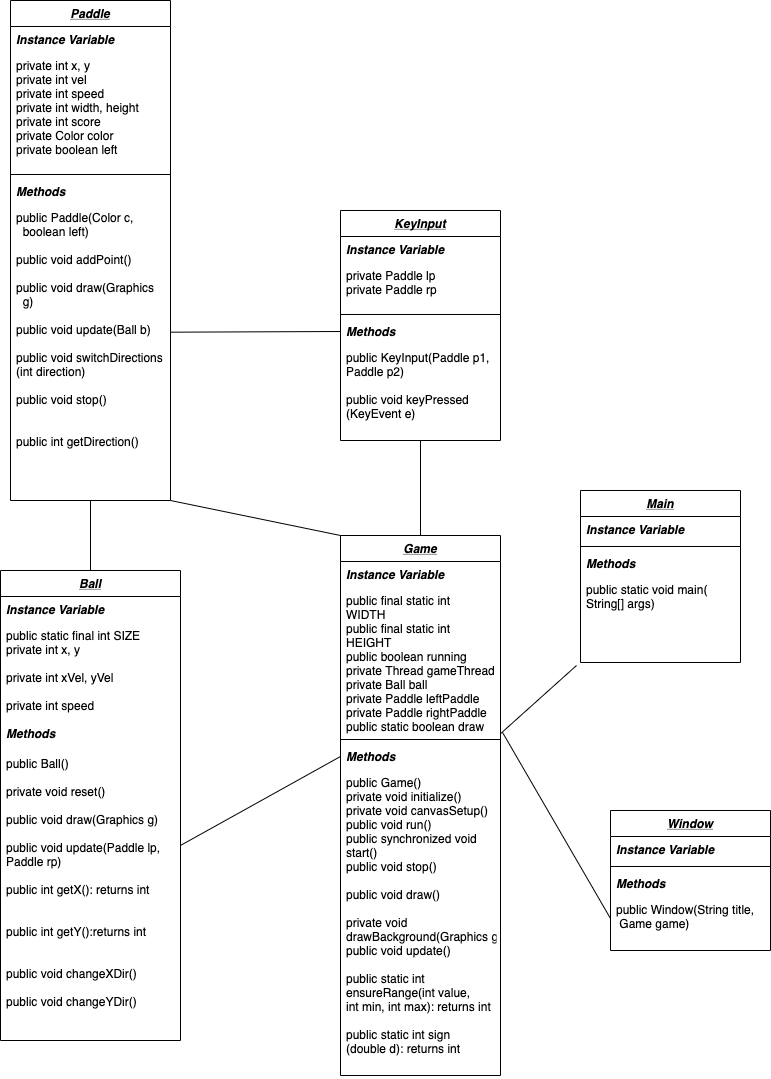

The diagram above was exported from draw.io. Its source (the exported page's mxGraphModel, read from the mxfile embedded in the PNG):
<mxGraphModel dx="1892" dy="1084" grid="1" gridSize="10" guides="1" tooltips="1" connect="1" arrows="1" fold="1" page="1" pageScale="1" pageWidth="827" pageHeight="1169" math="0" shadow="0">
  <root>
    <mxCell id="WIyWlLk6GJQsqaUBKTNV-0" />
    <mxCell id="WIyWlLk6GJQsqaUBKTNV-1" parent="WIyWlLk6GJQsqaUBKTNV-0" />
    <mxCell id="zkfFHV4jXpPFQw0GAbJ--0" value="Ball" style="swimlane;fontStyle=7;align=center;verticalAlign=top;childLayout=stackLayout;horizontal=1;startSize=26;horizontalStack=0;resizeParent=1;resizeLast=0;collapsible=1;marginBottom=0;rounded=0;shadow=0;strokeWidth=1;" parent="WIyWlLk6GJQsqaUBKTNV-1" vertex="1">
      <mxGeometry x="30" y="620" width="180" height="470" as="geometry">
        <mxRectangle x="230" y="140" width="160" height="26" as="alternateBounds" />
      </mxGeometry>
    </mxCell>
    <mxCell id="zkfFHV4jXpPFQw0GAbJ--1" value="Instance Variable" style="text;align=left;verticalAlign=top;spacingLeft=4;spacingRight=4;overflow=hidden;rotatable=0;points=[[0,0.5],[1,0.5]];portConstraint=eastwest;fontStyle=3" parent="zkfFHV4jXpPFQw0GAbJ--0" vertex="1">
      <mxGeometry y="26" width="180" height="26" as="geometry" />
    </mxCell>
    <mxCell id="zkfFHV4jXpPFQw0GAbJ--2" value="public static final int SIZE&#10;private int x, y&#10;&#10;private int xVel, yVel&#10;&#10;private int speed&#10;&#10;&#10;&#10;&#10;&#10;" style="text;align=left;verticalAlign=top;spacingLeft=4;spacingRight=4;overflow=hidden;rotatable=0;points=[[0,0.5],[1,0.5]];portConstraint=eastwest;rounded=0;shadow=0;html=0;fontStyle=0" parent="zkfFHV4jXpPFQw0GAbJ--0" vertex="1">
      <mxGeometry y="52" width="180" height="98" as="geometry" />
    </mxCell>
    <mxCell id="5ldX_OXl3mZm3KI7NWLm-2" value="Methods&#10;&#10;" style="text;align=left;verticalAlign=top;spacingLeft=4;spacingRight=4;overflow=hidden;rotatable=0;points=[[0,0.5],[1,0.5]];portConstraint=eastwest;rounded=0;shadow=0;html=0;fontStyle=3" vertex="1" parent="zkfFHV4jXpPFQw0GAbJ--0">
      <mxGeometry y="150" width="180" height="30" as="geometry" />
    </mxCell>
    <mxCell id="5ldX_OXl3mZm3KI7NWLm-3" value="public Ball()&#10;&#10;private void reset()&#10;&#10;public void draw(Graphics g)&#10;&#10;public void update(Paddle lp, &#10;Paddle rp)&#10;&#10;public int getX(): returns int&#10;&#10;&#10;public int getY():returns int&#10;&#10;&#10;public void changeXDir()&#10;&#10;public void changeYDir()" style="text;align=left;verticalAlign=top;spacingLeft=4;spacingRight=4;overflow=hidden;rotatable=0;points=[[0,0.5],[1,0.5]];portConstraint=eastwest;" vertex="1" parent="zkfFHV4jXpPFQw0GAbJ--0">
      <mxGeometry y="180" width="180" height="290" as="geometry" />
    </mxCell>
    <mxCell id="zkfFHV4jXpPFQw0GAbJ--17" value="KeyInput" style="swimlane;fontStyle=7;align=center;verticalAlign=top;childLayout=stackLayout;horizontal=1;startSize=26;horizontalStack=0;resizeParent=1;resizeLast=0;collapsible=1;marginBottom=0;rounded=0;shadow=0;strokeWidth=1;" parent="WIyWlLk6GJQsqaUBKTNV-1" vertex="1">
      <mxGeometry x="370" y="260" width="160" height="230" as="geometry">
        <mxRectangle x="550" y="140" width="160" height="26" as="alternateBounds" />
      </mxGeometry>
    </mxCell>
    <mxCell id="5ldX_OXl3mZm3KI7NWLm-25" value="Instance Variable" style="text;align=left;verticalAlign=top;spacingLeft=4;spacingRight=4;overflow=hidden;rotatable=0;points=[[0,0.5],[1,0.5]];portConstraint=eastwest;fontStyle=3" vertex="1" parent="zkfFHV4jXpPFQw0GAbJ--17">
      <mxGeometry y="26" width="160" height="26" as="geometry" />
    </mxCell>
    <mxCell id="zkfFHV4jXpPFQw0GAbJ--18" value="private Paddle lp&#10;private Paddle rp" style="text;align=left;verticalAlign=top;spacingLeft=4;spacingRight=4;overflow=hidden;rotatable=0;points=[[0,0.5],[1,0.5]];portConstraint=eastwest;" parent="zkfFHV4jXpPFQw0GAbJ--17" vertex="1">
      <mxGeometry y="52" width="160" height="48" as="geometry" />
    </mxCell>
    <mxCell id="zkfFHV4jXpPFQw0GAbJ--23" value="" style="line;html=1;strokeWidth=1;align=left;verticalAlign=bottom;spacingTop=-1;spacingLeft=3;spacingRight=3;rotatable=0;labelPosition=right;points=[];portConstraint=eastwest;" parent="zkfFHV4jXpPFQw0GAbJ--17" vertex="1">
      <mxGeometry y="100" width="160" height="8" as="geometry" />
    </mxCell>
    <mxCell id="zkfFHV4jXpPFQw0GAbJ--24" value="Methods" style="text;align=left;verticalAlign=top;spacingLeft=4;spacingRight=4;overflow=hidden;rotatable=0;points=[[0,0.5],[1,0.5]];portConstraint=eastwest;fontStyle=3" parent="zkfFHV4jXpPFQw0GAbJ--17" vertex="1">
      <mxGeometry y="108" width="160" height="26" as="geometry" />
    </mxCell>
    <mxCell id="zkfFHV4jXpPFQw0GAbJ--25" value="public KeyInput(Paddle p1, &#10;Paddle p2)&#10;&#10;public void keyPressed&#10;(KeyEvent e)" style="text;align=left;verticalAlign=top;spacingLeft=4;spacingRight=4;overflow=hidden;rotatable=0;points=[[0,0.5],[1,0.5]];portConstraint=eastwest;" parent="zkfFHV4jXpPFQw0GAbJ--17" vertex="1">
      <mxGeometry y="134" width="160" height="86" as="geometry" />
    </mxCell>
    <mxCell id="5ldX_OXl3mZm3KI7NWLm-6" value="Paddle" style="swimlane;fontStyle=7;align=center;verticalAlign=top;childLayout=stackLayout;horizontal=1;startSize=26;horizontalStack=0;resizeParent=1;resizeLast=0;collapsible=1;marginBottom=0;rounded=0;shadow=0;strokeWidth=1;" vertex="1" parent="WIyWlLk6GJQsqaUBKTNV-1">
      <mxGeometry x="40" y="50" width="160" height="500" as="geometry">
        <mxRectangle x="550" y="140" width="160" height="26" as="alternateBounds" />
      </mxGeometry>
    </mxCell>
    <mxCell id="5ldX_OXl3mZm3KI7NWLm-15" value="Instance Variable" style="text;align=left;verticalAlign=top;spacingLeft=4;spacingRight=4;overflow=hidden;rotatable=0;points=[[0,0.5],[1,0.5]];portConstraint=eastwest;fontStyle=3" vertex="1" parent="5ldX_OXl3mZm3KI7NWLm-6">
      <mxGeometry y="26" width="160" height="26" as="geometry" />
    </mxCell>
    <mxCell id="5ldX_OXl3mZm3KI7NWLm-7" value="private int x, y&#10;&#09;private int vel &#10;&#09;private int speed &#10;&#09;private int width, height &#10;&#09;private int score &#10;&#09;private Color color&#10;&#09;private boolean left" style="text;align=left;verticalAlign=top;spacingLeft=4;spacingRight=4;overflow=hidden;rotatable=0;points=[[0,0.5],[1,0.5]];portConstraint=eastwest;" vertex="1" parent="5ldX_OXl3mZm3KI7NWLm-6">
      <mxGeometry y="52" width="160" height="118" as="geometry" />
    </mxCell>
    <mxCell id="5ldX_OXl3mZm3KI7NWLm-12" value="" style="line;html=1;strokeWidth=1;align=left;verticalAlign=bottom;spacingTop=-1;spacingLeft=3;spacingRight=3;rotatable=0;labelPosition=right;points=[];portConstraint=eastwest;" vertex="1" parent="5ldX_OXl3mZm3KI7NWLm-6">
      <mxGeometry y="170" width="160" height="8" as="geometry" />
    </mxCell>
    <mxCell id="5ldX_OXl3mZm3KI7NWLm-8" value="Methods" style="text;align=left;verticalAlign=top;spacingLeft=4;spacingRight=4;overflow=hidden;rotatable=0;points=[[0,0.5],[1,0.5]];portConstraint=eastwest;rounded=0;shadow=0;html=0;fontStyle=3" vertex="1" parent="5ldX_OXl3mZm3KI7NWLm-6">
      <mxGeometry y="178" width="160" height="26" as="geometry" />
    </mxCell>
    <mxCell id="5ldX_OXl3mZm3KI7NWLm-14" value="public Paddle(Color c,&#10;  boolean left)&#10;&#10;public void addPoint()&#10;&#10;public void draw(Graphics&#10;  g)&#10;&#10;public void update(Ball b)&#10;&#10;public void switchDirections&#10;(int direction)&#10;&#10;public void stop()&#10;&#10;&#10;public int getDirection()" style="text;align=left;verticalAlign=top;spacingLeft=4;spacingRight=4;overflow=hidden;rotatable=0;points=[[0,0.5],[1,0.5]];portConstraint=eastwest;" vertex="1" parent="5ldX_OXl3mZm3KI7NWLm-6">
      <mxGeometry y="204" width="160" height="256" as="geometry" />
    </mxCell>
    <mxCell id="5ldX_OXl3mZm3KI7NWLm-26" value="Main" style="swimlane;fontStyle=7;align=center;verticalAlign=top;childLayout=stackLayout;horizontal=1;startSize=26;horizontalStack=0;resizeParent=1;resizeLast=0;collapsible=1;marginBottom=0;rounded=0;shadow=0;strokeWidth=1;" vertex="1" parent="WIyWlLk6GJQsqaUBKTNV-1">
      <mxGeometry x="610" y="540" width="160" height="172" as="geometry">
        <mxRectangle x="550" y="140" width="160" height="26" as="alternateBounds" />
      </mxGeometry>
    </mxCell>
    <mxCell id="5ldX_OXl3mZm3KI7NWLm-27" value="Instance Variable" style="text;align=left;verticalAlign=top;spacingLeft=4;spacingRight=4;overflow=hidden;rotatable=0;points=[[0,0.5],[1,0.5]];portConstraint=eastwest;fontStyle=3" vertex="1" parent="5ldX_OXl3mZm3KI7NWLm-26">
      <mxGeometry y="26" width="160" height="26" as="geometry" />
    </mxCell>
    <mxCell id="5ldX_OXl3mZm3KI7NWLm-29" value="" style="line;html=1;strokeWidth=1;align=left;verticalAlign=bottom;spacingTop=-1;spacingLeft=3;spacingRight=3;rotatable=0;labelPosition=right;points=[];portConstraint=eastwest;" vertex="1" parent="5ldX_OXl3mZm3KI7NWLm-26">
      <mxGeometry y="52" width="160" height="8" as="geometry" />
    </mxCell>
    <mxCell id="5ldX_OXl3mZm3KI7NWLm-30" value="Methods" style="text;align=left;verticalAlign=top;spacingLeft=4;spacingRight=4;overflow=hidden;rotatable=0;points=[[0,0.5],[1,0.5]];portConstraint=eastwest;fontStyle=3" vertex="1" parent="5ldX_OXl3mZm3KI7NWLm-26">
      <mxGeometry y="60" width="160" height="26" as="geometry" />
    </mxCell>
    <mxCell id="5ldX_OXl3mZm3KI7NWLm-31" value="public static void main(&#10;String[] args)" style="text;align=left;verticalAlign=top;spacingLeft=4;spacingRight=4;overflow=hidden;rotatable=0;points=[[0,0.5],[1,0.5]];portConstraint=eastwest;" vertex="1" parent="5ldX_OXl3mZm3KI7NWLm-26">
      <mxGeometry y="86" width="160" height="86" as="geometry" />
    </mxCell>
    <mxCell id="5ldX_OXl3mZm3KI7NWLm-32" value="Window" style="swimlane;fontStyle=7;align=center;verticalAlign=top;childLayout=stackLayout;horizontal=1;startSize=26;horizontalStack=0;resizeParent=1;resizeLast=0;collapsible=1;marginBottom=0;rounded=0;shadow=0;strokeWidth=1;" vertex="1" parent="WIyWlLk6GJQsqaUBKTNV-1">
      <mxGeometry x="640" y="860" width="160" height="140" as="geometry">
        <mxRectangle x="550" y="140" width="160" height="26" as="alternateBounds" />
      </mxGeometry>
    </mxCell>
    <mxCell id="5ldX_OXl3mZm3KI7NWLm-33" value="Instance Variable" style="text;align=left;verticalAlign=top;spacingLeft=4;spacingRight=4;overflow=hidden;rotatable=0;points=[[0,0.5],[1,0.5]];portConstraint=eastwest;fontStyle=3" vertex="1" parent="5ldX_OXl3mZm3KI7NWLm-32">
      <mxGeometry y="26" width="160" height="26" as="geometry" />
    </mxCell>
    <mxCell id="5ldX_OXl3mZm3KI7NWLm-34" value="" style="line;html=1;strokeWidth=1;align=left;verticalAlign=bottom;spacingTop=-1;spacingLeft=3;spacingRight=3;rotatable=0;labelPosition=right;points=[];portConstraint=eastwest;" vertex="1" parent="5ldX_OXl3mZm3KI7NWLm-32">
      <mxGeometry y="52" width="160" height="8" as="geometry" />
    </mxCell>
    <mxCell id="5ldX_OXl3mZm3KI7NWLm-35" value="Methods" style="text;align=left;verticalAlign=top;spacingLeft=4;spacingRight=4;overflow=hidden;rotatable=0;points=[[0,0.5],[1,0.5]];portConstraint=eastwest;fontStyle=3" vertex="1" parent="5ldX_OXl3mZm3KI7NWLm-32">
      <mxGeometry y="60" width="160" height="26" as="geometry" />
    </mxCell>
    <mxCell id="5ldX_OXl3mZm3KI7NWLm-36" value="public Window(String title,&#10; Game game)" style="text;align=left;verticalAlign=top;spacingLeft=4;spacingRight=4;overflow=hidden;rotatable=0;points=[[0,0.5],[1,0.5]];portConstraint=eastwest;" vertex="1" parent="5ldX_OXl3mZm3KI7NWLm-32">
      <mxGeometry y="86" width="160" height="44" as="geometry" />
    </mxCell>
    <mxCell id="5ldX_OXl3mZm3KI7NWLm-38" value="Game" style="swimlane;fontStyle=7;align=center;verticalAlign=top;childLayout=stackLayout;horizontal=1;startSize=26;horizontalStack=0;resizeParent=1;resizeLast=0;collapsible=1;marginBottom=0;rounded=0;shadow=0;strokeWidth=1;" vertex="1" parent="WIyWlLk6GJQsqaUBKTNV-1">
      <mxGeometry x="370" y="585" width="160" height="540" as="geometry">
        <mxRectangle x="550" y="140" width="160" height="26" as="alternateBounds" />
      </mxGeometry>
    </mxCell>
    <mxCell id="5ldX_OXl3mZm3KI7NWLm-39" value="Instance Variable" style="text;align=left;verticalAlign=top;spacingLeft=4;spacingRight=4;overflow=hidden;rotatable=0;points=[[0,0.5],[1,0.5]];portConstraint=eastwest;fontStyle=3" vertex="1" parent="5ldX_OXl3mZm3KI7NWLm-38">
      <mxGeometry y="26" width="160" height="26" as="geometry" />
    </mxCell>
    <mxCell id="5ldX_OXl3mZm3KI7NWLm-40" value="public final static int &#10;WIDTH &#10;public final static int &#10;HEIGHT  &#10;public boolean running &#10;private Thread gameThread &#10;private Ball ball&#10;private Paddle leftPaddle&#10;private Paddle rightPaddle&#10;public static boolean draw " style="text;align=left;verticalAlign=top;spacingLeft=4;spacingRight=4;overflow=hidden;rotatable=0;points=[[0,0.5],[1,0.5]];portConstraint=eastwest;" vertex="1" parent="5ldX_OXl3mZm3KI7NWLm-38">
      <mxGeometry y="52" width="160" height="148" as="geometry" />
    </mxCell>
    <mxCell id="5ldX_OXl3mZm3KI7NWLm-41" value="" style="line;html=1;strokeWidth=1;align=left;verticalAlign=bottom;spacingTop=-1;spacingLeft=3;spacingRight=3;rotatable=0;labelPosition=right;points=[];portConstraint=eastwest;" vertex="1" parent="5ldX_OXl3mZm3KI7NWLm-38">
      <mxGeometry y="200" width="160" height="8" as="geometry" />
    </mxCell>
    <mxCell id="5ldX_OXl3mZm3KI7NWLm-42" value="Methods" style="text;align=left;verticalAlign=top;spacingLeft=4;spacingRight=4;overflow=hidden;rotatable=0;points=[[0,0.5],[1,0.5]];portConstraint=eastwest;rounded=0;shadow=0;html=0;fontStyle=3" vertex="1" parent="5ldX_OXl3mZm3KI7NWLm-38">
      <mxGeometry y="208" width="160" height="26" as="geometry" />
    </mxCell>
    <mxCell id="5ldX_OXl3mZm3KI7NWLm-43" value="public Game()&#10;private void initialize()&#10;private void canvasSetup()&#10;public void run()&#10;public synchronized void &#10;start()&#10;public void stop()&#10;&#10;public void draw()&#10;&#10;private void &#10;drawBackground(Graphics g)&#10;public void update()&#10;&#10;public static int &#10;ensureRange(int value,&#10;int min, int max): returns int&#10;&#10;public static int sign&#10;(double d): returns int" style="text;align=left;verticalAlign=top;spacingLeft=4;spacingRight=4;overflow=hidden;rotatable=0;points=[[0,0.5],[1,0.5]];portConstraint=eastwest;" vertex="1" parent="5ldX_OXl3mZm3KI7NWLm-38">
      <mxGeometry y="234" width="160" height="306" as="geometry" />
    </mxCell>
    <mxCell id="5ldX_OXl3mZm3KI7NWLm-44" value="" style="endArrow=none;html=1;entryX=0;entryY=0.5;entryDx=0;entryDy=0;" edge="1" parent="WIyWlLk6GJQsqaUBKTNV-1" source="5ldX_OXl3mZm3KI7NWLm-3" target="5ldX_OXl3mZm3KI7NWLm-42">
      <mxGeometry width="50" height="50" relative="1" as="geometry">
        <mxPoint x="460" y="510" as="sourcePoint" />
        <mxPoint x="450" y="580" as="targetPoint" />
      </mxGeometry>
    </mxCell>
    <mxCell id="5ldX_OXl3mZm3KI7NWLm-45" value="" style="endArrow=none;html=1;entryX=1.013;entryY=0.98;entryDx=0;entryDy=0;entryPerimeter=0;exitX=0;exitY=0.5;exitDx=0;exitDy=0;" edge="1" parent="WIyWlLk6GJQsqaUBKTNV-1" source="5ldX_OXl3mZm3KI7NWLm-36" target="5ldX_OXl3mZm3KI7NWLm-40">
      <mxGeometry width="50" height="50" relative="1" as="geometry">
        <mxPoint x="460" y="740" as="sourcePoint" />
        <mxPoint x="510" y="690" as="targetPoint" />
      </mxGeometry>
    </mxCell>
    <mxCell id="5ldX_OXl3mZm3KI7NWLm-46" value="" style="endArrow=none;html=1;entryX=0.5;entryY=1;entryDx=0;entryDy=0;exitX=0.5;exitY=0;exitDx=0;exitDy=0;" edge="1" parent="WIyWlLk6GJQsqaUBKTNV-1" source="zkfFHV4jXpPFQw0GAbJ--0" target="5ldX_OXl3mZm3KI7NWLm-6">
      <mxGeometry width="50" height="50" relative="1" as="geometry">
        <mxPoint x="120" y="610" as="sourcePoint" />
        <mxPoint x="150" y="610" as="targetPoint" />
      </mxGeometry>
    </mxCell>
    <mxCell id="5ldX_OXl3mZm3KI7NWLm-47" value="" style="endArrow=none;html=1;entryX=0;entryY=0.5;entryDx=0;entryDy=0;" edge="1" parent="WIyWlLk6GJQsqaUBKTNV-1" source="5ldX_OXl3mZm3KI7NWLm-14" target="zkfFHV4jXpPFQw0GAbJ--24">
      <mxGeometry width="50" height="50" relative="1" as="geometry">
        <mxPoint x="60" y="570" as="sourcePoint" />
        <mxPoint x="110" y="520" as="targetPoint" />
      </mxGeometry>
    </mxCell>
    <mxCell id="5ldX_OXl3mZm3KI7NWLm-48" value="" style="endArrow=none;html=1;entryX=0.5;entryY=1;entryDx=0;entryDy=0;exitX=0.5;exitY=0;exitDx=0;exitDy=0;" edge="1" parent="WIyWlLk6GJQsqaUBKTNV-1" source="5ldX_OXl3mZm3KI7NWLm-38" target="zkfFHV4jXpPFQw0GAbJ--17">
      <mxGeometry width="50" height="50" relative="1" as="geometry">
        <mxPoint x="60" y="570" as="sourcePoint" />
        <mxPoint x="110" y="520" as="targetPoint" />
      </mxGeometry>
    </mxCell>
    <mxCell id="5ldX_OXl3mZm3KI7NWLm-49" value="" style="endArrow=none;html=1;exitX=-0.025;exitY=1.035;exitDx=0;exitDy=0;exitPerimeter=0;" edge="1" parent="WIyWlLk6GJQsqaUBKTNV-1" source="5ldX_OXl3mZm3KI7NWLm-31" target="5ldX_OXl3mZm3KI7NWLm-38">
      <mxGeometry width="50" height="50" relative="1" as="geometry">
        <mxPoint x="60" y="700" as="sourcePoint" />
        <mxPoint x="110" y="650" as="targetPoint" />
      </mxGeometry>
    </mxCell>
    <mxCell id="5ldX_OXl3mZm3KI7NWLm-52" value="" style="endArrow=none;html=1;entryX=1;entryY=1;entryDx=0;entryDy=0;exitX=0;exitY=0;exitDx=0;exitDy=0;" edge="1" parent="WIyWlLk6GJQsqaUBKTNV-1" source="5ldX_OXl3mZm3KI7NWLm-38" target="5ldX_OXl3mZm3KI7NWLm-6">
      <mxGeometry width="50" height="50" relative="1" as="geometry">
        <mxPoint x="190" y="590" as="sourcePoint" />
        <mxPoint x="240" y="540" as="targetPoint" />
      </mxGeometry>
    </mxCell>
  </root>
</mxGraphModel>